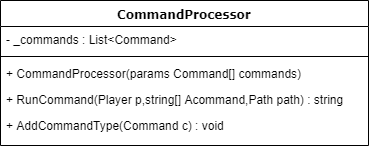

The diagram above was exported from draw.io. Its source (the exported page's mxGraphModel, read from the mxfile embedded in the PNG):
<mxGraphModel dx="766" dy="689" grid="1" gridSize="10" guides="1" tooltips="1" connect="1" arrows="1" fold="1" page="1" pageScale="1" pageWidth="1100" pageHeight="850" background="#ffffff" math="0" shadow="0">
  <root>
    <mxCell id="0" />
    <mxCell id="1" parent="0" />
    <mxCell id="78961159f06e98e8-30" value="CommandProcessor" style="swimlane;html=1;fontStyle=1;align=center;verticalAlign=top;childLayout=stackLayout;horizontal=1;startSize=26;horizontalStack=0;resizeParent=1;resizeLast=0;collapsible=1;marginBottom=0;swimlaneFillColor=#ffffff;rounded=0;shadow=0;comic=0;labelBackgroundColor=none;strokeColor=#000000;strokeWidth=1;fillColor=none;fontFamily=Verdana;fontSize=12;fontColor=#000000;" parent="1" vertex="1">
      <mxGeometry x="852" y="35" width="368" height="145" as="geometry" />
    </mxCell>
    <mxCell id="78961159f06e98e8-31" value="- _commands : List&amp;lt;Command&amp;gt;" style="text;html=1;strokeColor=none;fillColor=none;align=left;verticalAlign=top;spacingLeft=4;spacingRight=4;whiteSpace=wrap;overflow=hidden;rotatable=0;points=[[0,0.5],[1,0.5]];portConstraint=eastwest;" parent="78961159f06e98e8-30" vertex="1">
      <mxGeometry y="26" width="368" height="26" as="geometry" />
    </mxCell>
    <mxCell id="78961159f06e98e8-38" value="" style="line;html=1;strokeWidth=1;fillColor=none;align=left;verticalAlign=middle;spacingTop=-1;spacingLeft=3;spacingRight=3;rotatable=0;labelPosition=right;points=[];portConstraint=eastwest;" parent="78961159f06e98e8-30" vertex="1">
      <mxGeometry y="52" width="368" height="8" as="geometry" />
    </mxCell>
    <mxCell id="78961159f06e98e8-39" value="+ CommandProcessor(params Command[] commands)" style="text;html=1;strokeColor=none;fillColor=none;align=left;verticalAlign=top;spacingLeft=4;spacingRight=4;whiteSpace=wrap;overflow=hidden;rotatable=0;points=[[0,0.5],[1,0.5]];portConstraint=eastwest;" parent="78961159f06e98e8-30" vertex="1">
      <mxGeometry y="60" width="368" height="26" as="geometry" />
    </mxCell>
    <mxCell id="78961159f06e98e8-40" value="+ RunCommand(Player p,string[] Acommand,Path path) : string" style="text;html=1;strokeColor=none;fillColor=none;align=left;verticalAlign=top;spacingLeft=4;spacingRight=4;whiteSpace=wrap;overflow=hidden;rotatable=0;points=[[0,0.5],[1,0.5]];portConstraint=eastwest;" parent="78961159f06e98e8-30" vertex="1">
      <mxGeometry y="86" width="368" height="26" as="geometry" />
    </mxCell>
    <mxCell id="78961159f06e98e8-42" value="+ AddCommandType(Command c) : void" style="text;html=1;strokeColor=none;fillColor=none;align=left;verticalAlign=top;spacingLeft=4;spacingRight=4;whiteSpace=wrap;overflow=hidden;rotatable=0;points=[[0,0.5],[1,0.5]];portConstraint=eastwest;" parent="78961159f06e98e8-30" vertex="1">
      <mxGeometry y="112" width="368" height="26" as="geometry" />
    </mxCell>
  </root>
</mxGraphModel>